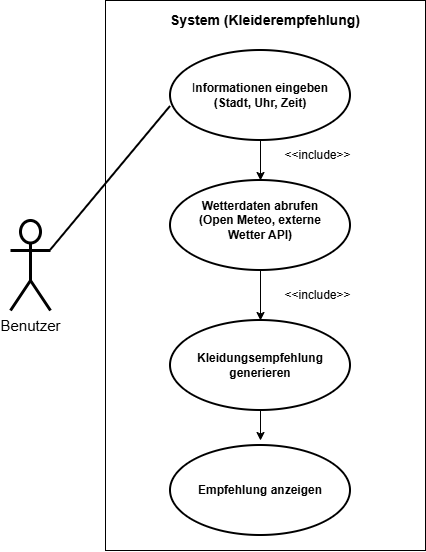

The diagram above was exported from draw.io. Its source (the exported page's mxGraphModel, read from the mxfile embedded in the PNG):
<mxGraphModel dx="1158" dy="586" grid="1" gridSize="10" guides="1" tooltips="1" connect="1" arrows="1" fold="1" page="1" pageScale="1" pageWidth="827" pageHeight="1169" background="#FFFFFF" math="0" shadow="0">
  <root>
    <mxCell id="0" />
    <mxCell id="1" parent="0" />
    <mxCell id="-17pEGawIPLkWlN_QbNL-1" parent="1" style="shape=umlActor;verticalLabelPosition=bottom;verticalAlign=top;html=1;strokeWidth=3;" value="&lt;font style=&quot;font-size: 15px;&quot;&gt;Benutzer&lt;/font&gt;&lt;div&gt;&lt;br&gt;&lt;/div&gt;" vertex="1">
      <mxGeometry height="90" width="40" x="90" y="280" as="geometry" />
    </mxCell>
    <mxCell id="-17pEGawIPLkWlN_QbNL-3" parent="1" style="rounded=0;whiteSpace=wrap;html=1;direction=south;" value="&lt;span style=&quot;color: rgba(0, 0, 0, 0); font-family: monospace; font-size: 0px; text-align: start; text-wrap-mode: nowrap;&quot;&gt;%3CmxGraphModel%3E%3Croot%3E%3CmxCell%20id%3D%220%22%2F%3E%3CmxCell%20id%3D%221%22%20parent%3D%220%22%2F%3E%3CmxCell%20id%3D%222%22%20edge%3D%221%22%20parent%3D%221%22%20style%3D%22endArrow%3Dclassic%3Bhtml%3D1%3Brounded%3D0%3BexitX%3D0.5%3BexitY%3D1%3BexitDx%3D0%3BexitDy%3D0%3BentryX%3D0.5%3BentryY%3D0%3BentryDx%3D0%3BentryDy%3D0%3B%22%20value%3D%22%22%3E%3CmxGeometry%20height%3D%2250%22%20relative%3D%221%22%20width%3D%2250%22%20as%3D%22geometry%22%3E%3CmxPoint%20x%3D%22340%22%20y%3D%22330%22%20as%3D%22sourcePoint%22%2F%3E%3CmxPoint%20x%3D%22340%22%20y%3D%22380%22%20as%3D%22targetPoint%22%2F%3E%3C%2FmxGeometry%3E%3C%2FmxCell%3E%3C%2Froot%3E%3C%2FmxGraphModel%3E&lt;/span&gt;" vertex="1">
      <mxGeometry height="550" width="320" x="185" y="60" as="geometry" />
    </mxCell>
    <mxCell id="-17pEGawIPLkWlN_QbNL-4" parent="1" style="ellipse;whiteSpace=wrap;html=1;strokeWidth=2;" value="" vertex="1">
      <mxGeometry height="90" width="180" x="250" y="110" as="geometry" />
    </mxCell>
    <mxCell id="-17pEGawIPLkWlN_QbNL-8" parent="1" style="ellipse;whiteSpace=wrap;html=1;strokeWidth=2;" value="&lt;span style=&quot;color: rgba(0, 0, 0, 0); font-family: monospace; font-size: 0px; text-align: start; text-wrap-mode: nowrap;&quot;&gt;%3CmxGraphModel%3E%3Croot%3E%3CmxCell%20id%3D%220%22%2F%3E%3CmxCell%20id%3D%221%22%20parent%3D%220%22%2F%3E%3CmxCell%20id%3D%222%22%20parent%3D%221%22%20style%3D%22text%3Bhtml%3D1%3BwhiteSpace%3Dwrap%3BstrokeColor%3Dnone%3BfillColor%3Dnone%3Balign%3Dcenter%3BverticalAlign%3Dmiddle%3Brounded%3D0%3B%22%20value%3D%22Kleidungsempfehlung%20generieren%22%20vertex%3D%221%22%3E%3CmxGeometry%20height%3D%2260%22%20width%3D%22140%22%20x%3D%22270%22%20y%3D%22365%22%20as%3D%22geometry%22%2F%3E%3C%2FmxCell%3E%3C%2Froot%3E%3C%2FmxGraphModel%3E&lt;/span&gt;" vertex="1">
      <mxGeometry height="90" width="180" x="250" y="505" as="geometry" />
    </mxCell>
    <mxCell id="-17pEGawIPLkWlN_QbNL-9" parent="1" style="ellipse;whiteSpace=wrap;html=1;strokeWidth=2;" value="" vertex="1">
      <mxGeometry height="90" width="180" x="250" y="380" as="geometry" />
    </mxCell>
    <mxCell id="-17pEGawIPLkWlN_QbNL-10" parent="1" style="ellipse;whiteSpace=wrap;html=1;strokeWidth=2;" value="" vertex="1">
      <mxGeometry height="90" width="180" x="250" y="240" as="geometry" />
    </mxCell>
    <mxCell id="-17pEGawIPLkWlN_QbNL-11" edge="1" parent="1" source="-17pEGawIPLkWlN_QbNL-9" style="edgeStyle=orthogonalEdgeStyle;rounded=0;orthogonalLoop=1;jettySize=auto;html=1;exitX=0.5;exitY=1;exitDx=0;exitDy=0;" target="-17pEGawIPLkWlN_QbNL-9">
      <mxGeometry relative="1" as="geometry" />
    </mxCell>
    <mxCell id="-17pEGawIPLkWlN_QbNL-15" edge="1" parent="1" source="-17pEGawIPLkWlN_QbNL-1" style="endArrow=none;html=1;rounded=0;entryX=0;entryY=0.622;entryDx=0;entryDy=0;entryPerimeter=0;strokeWidth=2;exitX=1;exitY=0.3333333333333333;exitDx=0;exitDy=0;exitPerimeter=0;" target="-17pEGawIPLkWlN_QbNL-4" value="">
      <mxGeometry height="50" relative="1" width="50" as="geometry">
        <mxPoint x="140" y="270" as="sourcePoint" />
        <mxPoint x="190" y="220" as="targetPoint" />
      </mxGeometry>
    </mxCell>
    <mxCell id="-17pEGawIPLkWlN_QbNL-20" parent="1" style="text;html=1;whiteSpace=wrap;strokeColor=none;fillColor=none;align=center;verticalAlign=middle;rounded=0;" value="I&lt;b&gt;nformationen eingeben (Stadt, Uhr, Zeit)&lt;/b&gt;" vertex="1">
      <mxGeometry height="60" width="140" x="270" y="125" as="geometry" />
    </mxCell>
    <mxCell id="-17pEGawIPLkWlN_QbNL-21" parent="1" style="text;html=1;whiteSpace=wrap;strokeColor=none;fillColor=none;align=center;verticalAlign=middle;rounded=0;" value="&lt;font style=&quot;font-size: 14px;&quot;&gt;&lt;b style=&quot;&quot;&gt;System (Kleiderempfehlung)&lt;/b&gt;&lt;/font&gt;" vertex="1">
      <mxGeometry height="40" width="270" x="210" y="60" as="geometry" />
    </mxCell>
    <mxCell id="-17pEGawIPLkWlN_QbNL-24" parent="1" style="text;html=1;whiteSpace=wrap;strokeColor=none;fillColor=none;align=center;verticalAlign=middle;rounded=0;" value="&lt;b&gt;Wetterdaten abrufen&lt;/b&gt;&lt;div&gt;&lt;b&gt;(Open Meteo, externe Wetter API)&lt;/b&gt;&lt;/div&gt;" vertex="1">
      <mxGeometry height="60" width="140" x="270" y="250" as="geometry" />
    </mxCell>
    <mxCell id="-17pEGawIPLkWlN_QbNL-25" parent="1" style="text;html=1;whiteSpace=wrap;strokeColor=none;fillColor=none;align=center;verticalAlign=middle;rounded=0;" value="&lt;b&gt;Kleidungsempfehlung generieren&lt;/b&gt;" vertex="1">
      <mxGeometry height="60" width="140" x="270" y="395" as="geometry" />
    </mxCell>
    <mxCell id="-17pEGawIPLkWlN_QbNL-26" parent="1" style="text;html=1;whiteSpace=wrap;strokeColor=none;fillColor=none;align=center;verticalAlign=middle;rounded=0;" value="&lt;b&gt;Empfehlung anzeigen&lt;/b&gt;" vertex="1">
      <mxGeometry height="60" width="140" x="270" y="520" as="geometry" />
    </mxCell>
    <mxCell id="-17pEGawIPLkWlN_QbNL-27" edge="1" parent="1" source="-17pEGawIPLkWlN_QbNL-4" style="endArrow=classic;html=1;rounded=0;entryX=0.5;entryY=0;entryDx=0;entryDy=0;exitX=0.5;exitY=1;exitDx=0;exitDy=0;" target="-17pEGawIPLkWlN_QbNL-10" value="">
      <mxGeometry height="50" relative="1" width="50" as="geometry">
        <mxPoint x="315" y="240" as="sourcePoint" />
        <mxPoint x="365" y="190" as="targetPoint" />
      </mxGeometry>
    </mxCell>
    <mxCell id="-17pEGawIPLkWlN_QbNL-28" edge="1" parent="1" source="-17pEGawIPLkWlN_QbNL-10" style="endArrow=classic;html=1;rounded=0;exitX=0.5;exitY=1;exitDx=0;exitDy=0;entryX=0.5;entryY=0;entryDx=0;entryDy=0;" target="-17pEGawIPLkWlN_QbNL-9" value="">
      <mxGeometry height="50" relative="1" width="50" as="geometry">
        <mxPoint x="390" y="430" as="sourcePoint" />
        <mxPoint x="440" y="380" as="targetPoint" />
      </mxGeometry>
    </mxCell>
    <mxCell id="-17pEGawIPLkWlN_QbNL-30" edge="1" parent="1" style="endArrow=classic;html=1;rounded=0;" value="">
      <mxGeometry height="50" relative="1" width="50" as="geometry">
        <mxPoint x="340" y="470" as="sourcePoint" />
        <mxPoint x="340" y="500" as="targetPoint" />
      </mxGeometry>
    </mxCell>
    <mxCell id="-17pEGawIPLkWlN_QbNL-33" parent="1" style="text;html=1;whiteSpace=wrap;strokeColor=none;fillColor=none;align=center;verticalAlign=middle;rounded=0;" value="&amp;lt;&amp;lt;include&amp;gt;&amp;gt;" vertex="1">
      <mxGeometry height="30" width="85" x="355" y="340" as="geometry" />
    </mxCell>
    <mxCell id="-17pEGawIPLkWlN_QbNL-34" parent="1" style="text;html=1;whiteSpace=wrap;strokeColor=none;fillColor=none;align=center;verticalAlign=middle;rounded=0;" value="&amp;lt;&amp;lt;include&amp;gt;&amp;gt;" vertex="1">
      <mxGeometry height="30" width="85" x="355" y="200" as="geometry" />
    </mxCell>
  </root>
</mxGraphModel>